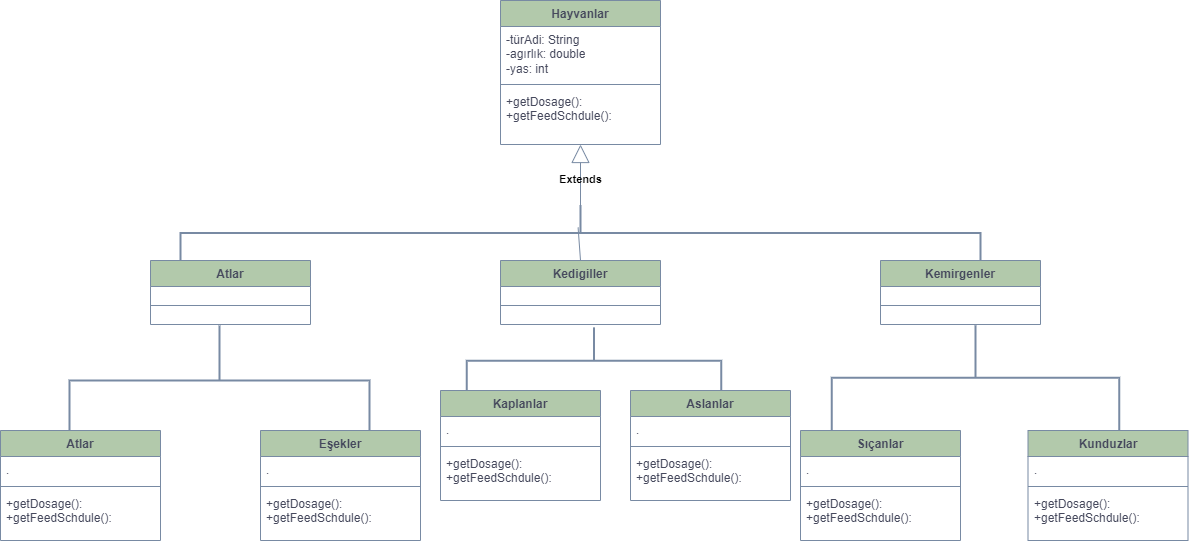

The diagram above was exported from draw.io. Its source (the exported page's mxGraphModel, read from the mxfile embedded in the PNG):
<mxGraphModel dx="1693" dy="468" grid="1" gridSize="10" guides="1" tooltips="1" connect="1" arrows="1" fold="1" page="1" pageScale="1" pageWidth="827" pageHeight="1169" math="0" shadow="0">
  <root>
    <mxCell id="0" />
    <mxCell id="1" parent="0" />
    <mxCell id="sD3OUMnw6UB19mCb_y4t-36" value="Hayvanlar" style="swimlane;fontStyle=1;align=center;verticalAlign=top;childLayout=stackLayout;horizontal=1;startSize=26;horizontalStack=0;resizeParent=1;resizeParentMax=0;resizeLast=0;collapsible=1;marginBottom=0;whiteSpace=wrap;html=1;labelBackgroundColor=none;fillColor=#B2C9AB;strokeColor=#788AA3;fontColor=#46495D;" vertex="1" parent="1">
      <mxGeometry x="180" width="160" height="144" as="geometry" />
    </mxCell>
    <mxCell id="sD3OUMnw6UB19mCb_y4t-37" value="&lt;div&gt;-türAdi: String&lt;/div&gt;&lt;div&gt;-agırlık: double&lt;/div&gt;&lt;div&gt;-yas: int&lt;/div&gt;&lt;div&gt;&lt;br&gt;&lt;/div&gt;" style="text;strokeColor=none;fillColor=none;align=left;verticalAlign=top;spacingLeft=4;spacingRight=4;overflow=hidden;rotatable=0;points=[[0,0.5],[1,0.5]];portConstraint=eastwest;whiteSpace=wrap;html=1;labelBackgroundColor=none;fontColor=#46495D;" vertex="1" parent="sD3OUMnw6UB19mCb_y4t-36">
      <mxGeometry y="26" width="160" height="54" as="geometry" />
    </mxCell>
    <mxCell id="sD3OUMnw6UB19mCb_y4t-38" value="" style="line;strokeWidth=1;fillColor=none;align=left;verticalAlign=middle;spacingTop=-1;spacingLeft=3;spacingRight=3;rotatable=0;labelPosition=right;points=[];portConstraint=eastwest;strokeColor=#788AA3;labelBackgroundColor=none;fontColor=#46495D;" vertex="1" parent="sD3OUMnw6UB19mCb_y4t-36">
      <mxGeometry y="80" width="160" height="8" as="geometry" />
    </mxCell>
    <mxCell id="sD3OUMnw6UB19mCb_y4t-39" value="+getDosage():&lt;div&gt;+getFeedSchdule():&lt;/div&gt;" style="text;strokeColor=none;fillColor=none;align=left;verticalAlign=top;spacingLeft=4;spacingRight=4;overflow=hidden;rotatable=0;points=[[0,0.5],[1,0.5]];portConstraint=eastwest;whiteSpace=wrap;html=1;labelBackgroundColor=none;fontColor=#46495D;" vertex="1" parent="sD3OUMnw6UB19mCb_y4t-36">
      <mxGeometry y="88" width="160" height="56" as="geometry" />
    </mxCell>
    <mxCell id="sD3OUMnw6UB19mCb_y4t-41" value="" style="strokeWidth=2;html=1;shape=mxgraph.flowchart.annotation_2;align=left;labelPosition=right;pointerEvents=1;rotation=90;labelBackgroundColor=none;fillColor=#B2C9AB;strokeColor=#788AA3;fontColor=#46495D;" vertex="1" parent="1">
      <mxGeometry x="232.5" y="-167.5" width="55" height="800" as="geometry" />
    </mxCell>
    <mxCell id="sD3OUMnw6UB19mCb_y4t-49" value="Extends" style="endArrow=block;endSize=16;endFill=0;html=1;rounded=0;exitX=0;exitY=0.5;exitDx=0;exitDy=0;exitPerimeter=0;fontStyle=1;labelBackgroundColor=none;strokeColor=#788AA3;fontColor=default;" edge="1" parent="1" target="sD3OUMnw6UB19mCb_y4t-39">
      <mxGeometry x="0.0141" width="160" relative="1" as="geometry">
        <mxPoint x="260" y="215" as="sourcePoint" />
        <mxPoint x="260" y="150" as="targetPoint" />
        <mxPoint as="offset" />
      </mxGeometry>
    </mxCell>
    <mxCell id="sD3OUMnw6UB19mCb_y4t-55" value="Atlar" style="swimlane;fontStyle=1;align=center;verticalAlign=top;childLayout=stackLayout;horizontal=1;startSize=26;horizontalStack=0;resizeParent=1;resizeParentMax=0;resizeLast=0;collapsible=1;marginBottom=0;whiteSpace=wrap;html=1;labelBackgroundColor=none;fillColor=#B2C9AB;strokeColor=#788AA3;fontColor=#46495D;" vertex="1" parent="1">
      <mxGeometry x="-170" y="260" width="160" height="64" as="geometry" />
    </mxCell>
    <mxCell id="sD3OUMnw6UB19mCb_y4t-57" value="" style="line;strokeWidth=1;fillColor=none;align=left;verticalAlign=middle;spacingTop=-1;spacingLeft=3;spacingRight=3;rotatable=0;labelPosition=right;points=[];portConstraint=eastwest;strokeColor=#788AA3;labelBackgroundColor=none;fontColor=#46495D;" vertex="1" parent="sD3OUMnw6UB19mCb_y4t-55">
      <mxGeometry y="26" width="160" height="38" as="geometry" />
    </mxCell>
    <mxCell id="sD3OUMnw6UB19mCb_y4t-59" value="Kedigiller" style="swimlane;fontStyle=1;align=center;verticalAlign=top;childLayout=stackLayout;horizontal=1;startSize=26;horizontalStack=0;resizeParent=1;resizeParentMax=0;resizeLast=0;collapsible=1;marginBottom=0;whiteSpace=wrap;html=1;labelBackgroundColor=none;fillColor=#B2C9AB;strokeColor=#788AA3;fontColor=#46495D;" vertex="1" parent="1">
      <mxGeometry x="180" y="260" width="160" height="64" as="geometry" />
    </mxCell>
    <mxCell id="sD3OUMnw6UB19mCb_y4t-60" value="" style="line;strokeWidth=1;fillColor=none;align=left;verticalAlign=middle;spacingTop=-1;spacingLeft=3;spacingRight=3;rotatable=0;labelPosition=right;points=[];portConstraint=eastwest;strokeColor=#788AA3;labelBackgroundColor=none;fontColor=#46495D;" vertex="1" parent="sD3OUMnw6UB19mCb_y4t-59">
      <mxGeometry y="26" width="160" height="38" as="geometry" />
    </mxCell>
    <mxCell id="sD3OUMnw6UB19mCb_y4t-61" value="Kemirgenler" style="swimlane;fontStyle=1;align=center;verticalAlign=top;childLayout=stackLayout;horizontal=1;startSize=26;horizontalStack=0;resizeParent=1;resizeParentMax=0;resizeLast=0;collapsible=1;marginBottom=0;whiteSpace=wrap;html=1;labelBackgroundColor=none;fillColor=#B2C9AB;strokeColor=#788AA3;fontColor=#46495D;" vertex="1" parent="1">
      <mxGeometry x="560" y="260" width="160" height="64" as="geometry" />
    </mxCell>
    <mxCell id="sD3OUMnw6UB19mCb_y4t-62" value="" style="line;strokeWidth=1;fillColor=none;align=left;verticalAlign=middle;spacingTop=-1;spacingLeft=3;spacingRight=3;rotatable=0;labelPosition=right;points=[];portConstraint=eastwest;strokeColor=#788AA3;labelBackgroundColor=none;fontColor=#46495D;" vertex="1" parent="sD3OUMnw6UB19mCb_y4t-61">
      <mxGeometry y="26" width="160" height="38" as="geometry" />
    </mxCell>
    <mxCell id="sD3OUMnw6UB19mCb_y4t-65" value="" style="endArrow=none;html=1;rounded=0;entryX=0.4;entryY=0.503;entryDx=0;entryDy=0;entryPerimeter=0;exitX=0.5;exitY=0;exitDx=0;exitDy=0;fontStyle=1;labelBackgroundColor=none;strokeColor=#788AA3;fontColor=default;" edge="1" parent="1" target="sD3OUMnw6UB19mCb_y4t-41">
      <mxGeometry width="50" height="50" relative="1" as="geometry">
        <mxPoint x="260" y="260" as="sourcePoint" />
        <mxPoint x="259.1999999999998" y="240" as="targetPoint" />
      </mxGeometry>
    </mxCell>
    <mxCell id="sD3OUMnw6UB19mCb_y4t-70" value="" style="strokeWidth=2;html=1;shape=mxgraph.flowchart.annotation_2;align=left;labelPosition=right;pointerEvents=1;rotation=90;labelBackgroundColor=none;fillColor=#B2C9AB;strokeColor=#788AA3;fontColor=#46495D;" vertex="1" parent="1">
      <mxGeometry x="-156" y="230" width="110" height="300" as="geometry" />
    </mxCell>
    <mxCell id="sD3OUMnw6UB19mCb_y4t-72" value="Atlar" style="swimlane;fontStyle=1;align=center;verticalAlign=top;childLayout=stackLayout;horizontal=1;startSize=26;horizontalStack=0;resizeParent=1;resizeParentMax=0;resizeLast=0;collapsible=1;marginBottom=0;whiteSpace=wrap;html=1;labelBackgroundColor=none;fillColor=#B2C9AB;strokeColor=#788AA3;fontColor=#46495D;" vertex="1" parent="1">
      <mxGeometry x="-320" y="430" width="160" height="110" as="geometry" />
    </mxCell>
    <mxCell id="sD3OUMnw6UB19mCb_y4t-73" value="." style="text;strokeColor=none;fillColor=none;align=left;verticalAlign=top;spacingLeft=4;spacingRight=4;overflow=hidden;rotatable=0;points=[[0,0.5],[1,0.5]];portConstraint=eastwest;whiteSpace=wrap;html=1;labelBackgroundColor=none;fontColor=#46495D;" vertex="1" parent="sD3OUMnw6UB19mCb_y4t-72">
      <mxGeometry y="26" width="160" height="26" as="geometry" />
    </mxCell>
    <mxCell id="sD3OUMnw6UB19mCb_y4t-74" value="" style="line;strokeWidth=1;fillColor=none;align=left;verticalAlign=middle;spacingTop=-1;spacingLeft=3;spacingRight=3;rotatable=0;labelPosition=right;points=[];portConstraint=eastwest;strokeColor=#788AA3;labelBackgroundColor=none;fontColor=#46495D;" vertex="1" parent="sD3OUMnw6UB19mCb_y4t-72">
      <mxGeometry y="52" width="160" height="8" as="geometry" />
    </mxCell>
    <mxCell id="sD3OUMnw6UB19mCb_y4t-75" value="+getDosage():&lt;div&gt;+getFeedSchdule():&lt;/div&gt;" style="text;strokeColor=none;fillColor=none;align=left;verticalAlign=top;spacingLeft=4;spacingRight=4;overflow=hidden;rotatable=0;points=[[0,0.5],[1,0.5]];portConstraint=eastwest;whiteSpace=wrap;html=1;labelBackgroundColor=none;fontColor=#46495D;" vertex="1" parent="sD3OUMnw6UB19mCb_y4t-72">
      <mxGeometry y="60" width="160" height="50" as="geometry" />
    </mxCell>
    <mxCell id="sD3OUMnw6UB19mCb_y4t-76" value="Eşekler" style="swimlane;fontStyle=1;align=center;verticalAlign=top;childLayout=stackLayout;horizontal=1;startSize=26;horizontalStack=0;resizeParent=1;resizeParentMax=0;resizeLast=0;collapsible=1;marginBottom=0;whiteSpace=wrap;html=1;labelBackgroundColor=none;fillColor=#B2C9AB;strokeColor=#788AA3;fontColor=#46495D;" vertex="1" parent="1">
      <mxGeometry x="-60" y="430" width="160" height="110" as="geometry" />
    </mxCell>
    <mxCell id="sD3OUMnw6UB19mCb_y4t-77" value="." style="text;strokeColor=none;fillColor=none;align=left;verticalAlign=top;spacingLeft=4;spacingRight=4;overflow=hidden;rotatable=0;points=[[0,0.5],[1,0.5]];portConstraint=eastwest;whiteSpace=wrap;html=1;labelBackgroundColor=none;fontColor=#46495D;" vertex="1" parent="sD3OUMnw6UB19mCb_y4t-76">
      <mxGeometry y="26" width="160" height="26" as="geometry" />
    </mxCell>
    <mxCell id="sD3OUMnw6UB19mCb_y4t-78" value="" style="line;strokeWidth=1;fillColor=none;align=left;verticalAlign=middle;spacingTop=-1;spacingLeft=3;spacingRight=3;rotatable=0;labelPosition=right;points=[];portConstraint=eastwest;strokeColor=#788AA3;labelBackgroundColor=none;fontColor=#46495D;" vertex="1" parent="sD3OUMnw6UB19mCb_y4t-76">
      <mxGeometry y="52" width="160" height="8" as="geometry" />
    </mxCell>
    <mxCell id="sD3OUMnw6UB19mCb_y4t-79" value="+getDosage():&lt;div&gt;+getFeedSchdule():&lt;/div&gt;" style="text;strokeColor=none;fillColor=none;align=left;verticalAlign=top;spacingLeft=4;spacingRight=4;overflow=hidden;rotatable=0;points=[[0,0.5],[1,0.5]];portConstraint=eastwest;whiteSpace=wrap;html=1;labelBackgroundColor=none;fontColor=#46495D;" vertex="1" parent="sD3OUMnw6UB19mCb_y4t-76">
      <mxGeometry y="60" width="160" height="50" as="geometry" />
    </mxCell>
    <mxCell id="sD3OUMnw6UB19mCb_y4t-80" value="" style="strokeWidth=2;html=1;shape=mxgraph.flowchart.annotation_2;align=left;labelPosition=right;pointerEvents=1;rotation=90;labelBackgroundColor=none;fillColor=#B2C9AB;strokeColor=#788AA3;fontColor=#46495D;" vertex="1" parent="1">
      <mxGeometry x="240" y="233" width="67" height="254.69" as="geometry" />
    </mxCell>
    <mxCell id="sD3OUMnw6UB19mCb_y4t-82" value="Kaplanlar" style="swimlane;fontStyle=1;align=center;verticalAlign=top;childLayout=stackLayout;horizontal=1;startSize=26;horizontalStack=0;resizeParent=1;resizeParentMax=0;resizeLast=0;collapsible=1;marginBottom=0;whiteSpace=wrap;html=1;labelBackgroundColor=none;fillColor=#B2C9AB;strokeColor=#788AA3;fontColor=#46495D;" vertex="1" parent="1">
      <mxGeometry x="120" y="390" width="160" height="110" as="geometry" />
    </mxCell>
    <mxCell id="sD3OUMnw6UB19mCb_y4t-83" value="." style="text;strokeColor=none;fillColor=none;align=left;verticalAlign=top;spacingLeft=4;spacingRight=4;overflow=hidden;rotatable=0;points=[[0,0.5],[1,0.5]];portConstraint=eastwest;whiteSpace=wrap;html=1;labelBackgroundColor=none;fontColor=#46495D;" vertex="1" parent="sD3OUMnw6UB19mCb_y4t-82">
      <mxGeometry y="26" width="160" height="26" as="geometry" />
    </mxCell>
    <mxCell id="sD3OUMnw6UB19mCb_y4t-84" value="" style="line;strokeWidth=1;fillColor=none;align=left;verticalAlign=middle;spacingTop=-1;spacingLeft=3;spacingRight=3;rotatable=0;labelPosition=right;points=[];portConstraint=eastwest;strokeColor=#788AA3;labelBackgroundColor=none;fontColor=#46495D;" vertex="1" parent="sD3OUMnw6UB19mCb_y4t-82">
      <mxGeometry y="52" width="160" height="8" as="geometry" />
    </mxCell>
    <mxCell id="sD3OUMnw6UB19mCb_y4t-85" value="+getDosage():&lt;div&gt;+getFeedSchdule():&lt;/div&gt;" style="text;strokeColor=none;fillColor=none;align=left;verticalAlign=top;spacingLeft=4;spacingRight=4;overflow=hidden;rotatable=0;points=[[0,0.5],[1,0.5]];portConstraint=eastwest;whiteSpace=wrap;html=1;labelBackgroundColor=none;fontColor=#46495D;" vertex="1" parent="sD3OUMnw6UB19mCb_y4t-82">
      <mxGeometry y="60" width="160" height="50" as="geometry" />
    </mxCell>
    <mxCell id="sD3OUMnw6UB19mCb_y4t-86" value="Aslanlar" style="swimlane;fontStyle=1;align=center;verticalAlign=top;childLayout=stackLayout;horizontal=1;startSize=26;horizontalStack=0;resizeParent=1;resizeParentMax=0;resizeLast=0;collapsible=1;marginBottom=0;whiteSpace=wrap;html=1;labelBackgroundColor=none;fillColor=#B2C9AB;strokeColor=#788AA3;fontColor=#46495D;" vertex="1" parent="1">
      <mxGeometry x="310" y="390" width="160" height="110" as="geometry" />
    </mxCell>
    <mxCell id="sD3OUMnw6UB19mCb_y4t-87" value="." style="text;strokeColor=none;fillColor=none;align=left;verticalAlign=top;spacingLeft=4;spacingRight=4;overflow=hidden;rotatable=0;points=[[0,0.5],[1,0.5]];portConstraint=eastwest;whiteSpace=wrap;html=1;labelBackgroundColor=none;fontColor=#46495D;" vertex="1" parent="sD3OUMnw6UB19mCb_y4t-86">
      <mxGeometry y="26" width="160" height="26" as="geometry" />
    </mxCell>
    <mxCell id="sD3OUMnw6UB19mCb_y4t-88" value="" style="line;strokeWidth=1;fillColor=none;align=left;verticalAlign=middle;spacingTop=-1;spacingLeft=3;spacingRight=3;rotatable=0;labelPosition=right;points=[];portConstraint=eastwest;strokeColor=#788AA3;labelBackgroundColor=none;fontColor=#46495D;" vertex="1" parent="sD3OUMnw6UB19mCb_y4t-86">
      <mxGeometry y="52" width="160" height="8" as="geometry" />
    </mxCell>
    <mxCell id="sD3OUMnw6UB19mCb_y4t-89" value="+getDosage():&lt;div&gt;+getFeedSchdule():&lt;/div&gt;" style="text;strokeColor=none;fillColor=none;align=left;verticalAlign=top;spacingLeft=4;spacingRight=4;overflow=hidden;rotatable=0;points=[[0,0.5],[1,0.5]];portConstraint=eastwest;whiteSpace=wrap;html=1;labelBackgroundColor=none;fontColor=#46495D;" vertex="1" parent="sD3OUMnw6UB19mCb_y4t-86">
      <mxGeometry y="60" width="160" height="50" as="geometry" />
    </mxCell>
    <mxCell id="sD3OUMnw6UB19mCb_y4t-90" value="" style="strokeWidth=2;html=1;shape=mxgraph.flowchart.annotation_2;align=left;labelPosition=right;pointerEvents=1;rotation=90;labelBackgroundColor=none;fillColor=#B2C9AB;strokeColor=#788AA3;fontColor=#46495D;" vertex="1" parent="1">
      <mxGeometry x="602.5" y="233.5" width="105" height="287.5" as="geometry" />
    </mxCell>
    <mxCell id="sD3OUMnw6UB19mCb_y4t-95" value="Sıçanlar" style="swimlane;fontStyle=1;align=center;verticalAlign=top;childLayout=stackLayout;horizontal=1;startSize=26;horizontalStack=0;resizeParent=1;resizeParentMax=0;resizeLast=0;collapsible=1;marginBottom=0;whiteSpace=wrap;html=1;labelBackgroundColor=none;fillColor=#B2C9AB;strokeColor=#788AA3;fontColor=#46495D;" vertex="1" parent="1">
      <mxGeometry x="480" y="430" width="160" height="110" as="geometry" />
    </mxCell>
    <mxCell id="sD3OUMnw6UB19mCb_y4t-96" value="." style="text;strokeColor=none;fillColor=none;align=left;verticalAlign=top;spacingLeft=4;spacingRight=4;overflow=hidden;rotatable=0;points=[[0,0.5],[1,0.5]];portConstraint=eastwest;whiteSpace=wrap;html=1;labelBackgroundColor=none;fontColor=#46495D;" vertex="1" parent="sD3OUMnw6UB19mCb_y4t-95">
      <mxGeometry y="26" width="160" height="26" as="geometry" />
    </mxCell>
    <mxCell id="sD3OUMnw6UB19mCb_y4t-97" value="" style="line;strokeWidth=1;fillColor=none;align=left;verticalAlign=middle;spacingTop=-1;spacingLeft=3;spacingRight=3;rotatable=0;labelPosition=right;points=[];portConstraint=eastwest;strokeColor=#788AA3;labelBackgroundColor=none;fontColor=#46495D;" vertex="1" parent="sD3OUMnw6UB19mCb_y4t-95">
      <mxGeometry y="52" width="160" height="8" as="geometry" />
    </mxCell>
    <mxCell id="sD3OUMnw6UB19mCb_y4t-98" value="+getDosage():&lt;div&gt;+getFeedSchdule():&lt;/div&gt;" style="text;strokeColor=none;fillColor=none;align=left;verticalAlign=top;spacingLeft=4;spacingRight=4;overflow=hidden;rotatable=0;points=[[0,0.5],[1,0.5]];portConstraint=eastwest;whiteSpace=wrap;html=1;labelBackgroundColor=none;fontColor=#46495D;" vertex="1" parent="sD3OUMnw6UB19mCb_y4t-95">
      <mxGeometry y="60" width="160" height="50" as="geometry" />
    </mxCell>
    <mxCell id="sD3OUMnw6UB19mCb_y4t-99" value="Kunduzlar" style="swimlane;fontStyle=1;align=center;verticalAlign=top;childLayout=stackLayout;horizontal=1;startSize=26;horizontalStack=0;resizeParent=1;resizeParentMax=0;resizeLast=0;collapsible=1;marginBottom=0;whiteSpace=wrap;html=1;labelBackgroundColor=none;fillColor=#B2C9AB;strokeColor=#788AA3;fontColor=#46495D;" vertex="1" parent="1">
      <mxGeometry x="707.5" y="430" width="160" height="110" as="geometry" />
    </mxCell>
    <mxCell id="sD3OUMnw6UB19mCb_y4t-100" value="." style="text;strokeColor=none;fillColor=none;align=left;verticalAlign=top;spacingLeft=4;spacingRight=4;overflow=hidden;rotatable=0;points=[[0,0.5],[1,0.5]];portConstraint=eastwest;whiteSpace=wrap;html=1;labelBackgroundColor=none;fontColor=#46495D;" vertex="1" parent="sD3OUMnw6UB19mCb_y4t-99">
      <mxGeometry y="26" width="160" height="26" as="geometry" />
    </mxCell>
    <mxCell id="sD3OUMnw6UB19mCb_y4t-101" value="" style="line;strokeWidth=1;fillColor=none;align=left;verticalAlign=middle;spacingTop=-1;spacingLeft=3;spacingRight=3;rotatable=0;labelPosition=right;points=[];portConstraint=eastwest;strokeColor=#788AA3;labelBackgroundColor=none;fontColor=#46495D;" vertex="1" parent="sD3OUMnw6UB19mCb_y4t-99">
      <mxGeometry y="52" width="160" height="8" as="geometry" />
    </mxCell>
    <mxCell id="sD3OUMnw6UB19mCb_y4t-102" value="+getDosage():&lt;div&gt;+getFeedSchdule():&lt;/div&gt;" style="text;strokeColor=none;fillColor=none;align=left;verticalAlign=top;spacingLeft=4;spacingRight=4;overflow=hidden;rotatable=0;points=[[0,0.5],[1,0.5]];portConstraint=eastwest;whiteSpace=wrap;html=1;labelBackgroundColor=none;fontColor=#46495D;" vertex="1" parent="sD3OUMnw6UB19mCb_y4t-99">
      <mxGeometry y="60" width="160" height="50" as="geometry" />
    </mxCell>
  </root>
</mxGraphModel>